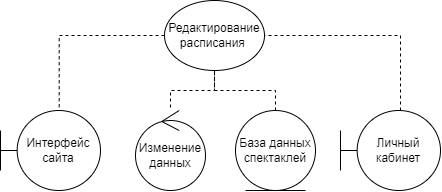

The diagram above was exported from draw.io. Its source (the exported page's mxGraphModel, read from the mxfile embedded in the PNG):
<mxGraphModel dx="594" dy="319" grid="1" gridSize="10" guides="1" tooltips="1" connect="1" arrows="1" fold="1" page="1" pageScale="1" pageWidth="827" pageHeight="1169" math="0" shadow="0">
  <root>
    <mxCell id="0" />
    <mxCell id="1" parent="0" />
    <mxCell id="GcTC3pJcydsZxGFj_M0e-6" style="edgeStyle=orthogonalEdgeStyle;rounded=0;orthogonalLoop=1;jettySize=auto;html=1;entryX=0.587;entryY=-0.012;entryDx=0;entryDy=0;entryPerimeter=0;endArrow=none;endFill=0;dashed=1;" edge="1" parent="1" source="GcTC3pJcydsZxGFj_M0e-1" target="GcTC3pJcydsZxGFj_M0e-2">
      <mxGeometry relative="1" as="geometry" />
    </mxCell>
    <mxCell id="GcTC3pJcydsZxGFj_M0e-7" value="" style="edgeStyle=orthogonalEdgeStyle;rounded=0;orthogonalLoop=1;jettySize=auto;html=1;dashed=1;endArrow=none;endFill=0;" edge="1" parent="1" source="GcTC3pJcydsZxGFj_M0e-1" target="GcTC3pJcydsZxGFj_M0e-4">
      <mxGeometry relative="1" as="geometry" />
    </mxCell>
    <mxCell id="GcTC3pJcydsZxGFj_M0e-1" value="Редактирование расписания&amp;nbsp;" style="ellipse;whiteSpace=wrap;html=1;fillColor=none;" vertex="1" parent="1">
      <mxGeometry x="314" y="420" width="100" height="70" as="geometry" />
    </mxCell>
    <mxCell id="GcTC3pJcydsZxGFj_M0e-2" value="Интерфейс сайта" style="shape=umlBoundary;whiteSpace=wrap;html=1;" vertex="1" parent="1">
      <mxGeometry x="150" y="530" width="100" height="80" as="geometry" />
    </mxCell>
    <mxCell id="GcTC3pJcydsZxGFj_M0e-8" value="" style="edgeStyle=orthogonalEdgeStyle;rounded=0;orthogonalLoop=1;jettySize=auto;html=1;dashed=1;endArrow=none;endFill=0;" edge="1" parent="1" source="GcTC3pJcydsZxGFj_M0e-3" target="GcTC3pJcydsZxGFj_M0e-1">
      <mxGeometry relative="1" as="geometry" />
    </mxCell>
    <mxCell id="GcTC3pJcydsZxGFj_M0e-3" value="База данных спектаклей" style="ellipse;shape=umlEntity;whiteSpace=wrap;html=1;" vertex="1" parent="1">
      <mxGeometry x="385" y="530" width="80" height="80" as="geometry" />
    </mxCell>
    <mxCell id="GcTC3pJcydsZxGFj_M0e-4" value="Изменение данных" style="ellipse;shape=umlControl;whiteSpace=wrap;html=1;" vertex="1" parent="1">
      <mxGeometry x="285" y="530" width="70" height="80" as="geometry" />
    </mxCell>
    <mxCell id="GcTC3pJcydsZxGFj_M0e-9" style="edgeStyle=orthogonalEdgeStyle;rounded=0;orthogonalLoop=1;jettySize=auto;html=1;entryX=1;entryY=0.5;entryDx=0;entryDy=0;dashed=1;endArrow=none;endFill=0;" edge="1" parent="1" source="GcTC3pJcydsZxGFj_M0e-5" target="GcTC3pJcydsZxGFj_M0e-1">
      <mxGeometry relative="1" as="geometry">
        <Array as="points">
          <mxPoint x="550" y="455" />
        </Array>
      </mxGeometry>
    </mxCell>
    <mxCell id="GcTC3pJcydsZxGFj_M0e-5" value="Личный кабинет" style="shape=umlBoundary;whiteSpace=wrap;html=1;" vertex="1" parent="1">
      <mxGeometry x="490" y="530" width="100" height="80" as="geometry" />
    </mxCell>
  </root>
</mxGraphModel>